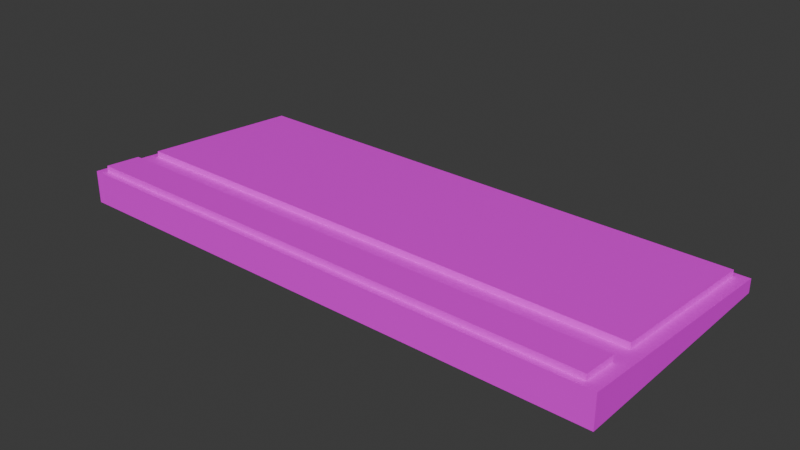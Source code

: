 # Source: Keyboard_1.blend  (saved by Blender 4.0.36; exported with 4.5.12 LTS)
import bpy
from mathutils import Matrix  # noqa: F401  (used for matrix-valued properties, if any)

bpy.ops.wm.read_factory_settings(use_empty=True)
scene = bpy.context.scene
scene.name = 'Scene'

# ---- collections
col_collection = bpy.data.collections.new('Collection'); scene.collection.children.link(col_collection)

# ---- images (referenced by path relative to the original .blend; pixels are not part of the script)
import os
ASSET_DIR = os.environ.get("B2B_ASSET_DIR", "")  # directory of the original .blend (textures are referenced by path, not embedded)
HERE = os.path.dirname(os.path.abspath(__file__))  # packed textures are extracted next to this script under _unpacked/

def load_image(name, relpath, width, height, colorspace="sRGB"):
    """Load a texture the original file referenced (path relative to the .blend, or extracted next to this script)."""
    p = next((c for c in (os.path.join(HERE, relpath), os.path.join(ASSET_DIR, relpath)) if relpath and os.path.exists(c)), "")
    if p:
        img = bpy.data.images.load(p, check_existing=True)
        img.name = name
    else:  # same state as the original file: an image datablock whose file is absent (Cycles renders it pink)
        img = bpy.data.images.new(name, width, height)
        img.source = "FILE"
        img.filepath = "//" + (relpath or name)
    img.colorspace_settings.name = colorspace
    return img
img_iquinix_keyboard_jpg = load_image('Iquinix Keyboard.jpg', 'Iquinix Keyboard.jpg', 1024, 1024, 'sRGB')

# ---- materials (node trees are filled in below, after node groups)
mat_material_002 = bpy.data.materials.new('Material.002')
mat_material_002.use_transparent_shadow = False

# ---- material node trees
mat_material_002.use_nodes = True; mat_material_002.node_tree.nodes.clear()
_N = mat_material_002.node_tree.nodes; _L = mat_material_002.node_tree.links
n0 = _N.new('ShaderNodeBsdfPrincipled'); n0.name = 'Principled BSDF'; n0.location = (10, 300)
n0.inputs[3].default_value = 1.45
n1 = _N.new('ShaderNodeOutputMaterial'); n1.name = 'Material Output'; n1.location = (300, 300)
n2 = _N.new('ShaderNodeTexImage'); n2.name = 'Image Texture'; n2.location = (-280, 275)
n2.image = img_iquinix_keyboard_jpg
_L.new(n0.outputs[0], n1.inputs[0])
_L.new(n2.outputs[0], n0.inputs[0])
n1.is_active_output = True

# ---- world
world_world = bpy.data.worlds.new('World'); scene.world = world_world
world_world.use_nodes = True; world_world.node_tree.nodes.clear()
_N = world_world.node_tree.nodes; _L = world_world.node_tree.links
n0 = _N.new('ShaderNodeOutputWorld'); n0.name = 'World Output'; n0.location = (300, 300)
n1 = _N.new('ShaderNodeBackground'); n1.name = 'Background'; n1.location = (10, 300)
n1.inputs[0].default_value = (0.05088, 0.05088, 0.05088, 1.0)
_L.new(n1.outputs[0], n0.inputs[0])
n0.is_active_output = True
world_world.color = (0.05088, 0.05088, 0.05088)
world_world.use_sun_shadow = False
world_world.sun_shadow_jitter_overblur = 0.0

# ---- meshes
me_cube_295 = bpy.data.meshes.new('Cube.295')
me_cube_295.from_pydata([(0.5349, -0.0283, -0.2399), (0.5349, -0.001689, -0.2399), (0.5302, -0.0283, 0.2287), (0.5302, 0.03476, 0.2287), (-0.5295, -0.0283, -0.2505), (-0.5295, -0.001689, -0.2505), (-0.5342, -0.0283, 0.2181), (-0.5342, 0.03476, 0.2181), (0.5347, -0.0283, -0.2252), (0.5347, -0.0005502, -0.2252), (-0.5297, -0.0283, -0.2359), (-0.5297, -0.0005502, -0.2359), (0.5315, 0.02483, 0.1011), (-0.5329, -0.0283, 0.09046), (0.5315, -0.0283, 0.1011), (-0.5329, 0.02483, 0.09046), (0.5054, -0.0283, 0.2284), (0.5054, 0.03476, 0.2284), (0.5101, -0.0283, -0.2401), (0.5101, -0.001689, -0.2401), (0.5099, -0.0005502, -0.2255), (0.5099, -0.0283, -0.2255), (0.5067, -0.0283, 0.1008), (0.5067, 0.02483, 0.1008), (-0.5184, 0.03476, 0.2182), (-0.5138, -0.0283, -0.2503), (-0.5139, -0.0005502, -0.2357), (-0.5172, 0.02483, 0.09062), (-0.5184, -0.0283, 0.2182), (-0.5138, -0.001689, -0.2503), (-0.5139, -0.0283, -0.2357), (-0.5172, -0.0283, 0.09062), (0.531, 0.02838, 0.1467), (-0.5334, -0.0283, 0.136), (0.531, -0.0283, 0.1467), (-0.5334, 0.02838, 0.136), (0.5062, 0.02838, 0.1464), (0.5062, -0.0283, 0.1464), (-0.5176, 0.02838, 0.1362), (-0.5176, -0.0283, 0.1362), (0.5303, 0.03378, 0.2161), (-0.5341, -0.0283, 0.2055), (0.5303, -0.0283, 0.2161), (-0.5341, 0.03378, 0.2055), (0.5055, 0.03378, 0.2159), (0.5055, -0.0283, 0.2159), (-0.5183, 0.03378, 0.2057), (-0.5183, -0.0283, 0.2057), (0.5067, 0.03649, 0.09993), (0.5099, 0.0111, -0.2264), (-0.5139, 0.0111, -0.2366), (-0.5172, 0.03649, 0.08971), (0.5055, 0.04544, 0.215), (0.5062, 0.04003, 0.1455), (-0.5183, 0.04544, 0.2048), (-0.5176, 0.04003, 0.1353), (0.4287, -0.0283, 0.2277), (0.4333, -0.001689, -0.2409), (0.4332, -0.0283, -0.2262), (0.4299, -0.0283, 0.1001), (0.4287, 0.03476, 0.2277), (0.4333, -0.0283, -0.2409), (0.4332, -0.0005502, -0.2262), (0.4299, 0.02483, 0.1001), (0.4295, -0.0283, 0.1456), (0.4295, 0.02838, 0.1456), (0.4288, 0.03378, 0.2151), (0.4288, -0.0283, 0.2151), (0.4332, 0.0111, -0.2271), (0.4299, 0.03649, 0.09917), (0.4295, 0.04003, 0.1447), (0.4288, 0.04544, 0.2142), (0.3957, 0.03476, 0.2273), (0.4004, -0.0283, -0.2412), (0.4002, -0.0005502, -0.2266), (0.397, 0.02483, 0.09974), (0.3965, 0.02838, 0.1453), (0.3958, 0.03378, 0.2148), (0.4002, 0.0111, -0.2275), (0.397, 0.03649, 0.09884), (0.3965, 0.04003, 0.1444), (0.3958, 0.04544, 0.2139), (0.3957, -0.0283, 0.2273), (0.4004, -0.001689, -0.2412), (0.4002, -0.0283, -0.2266), (0.397, -0.0283, 0.09974), (0.3965, -0.0283, 0.1453), (0.3958, -0.0283, 0.2148)], [], [(42, 40, 3, 2), (28, 24, 7, 6), (10, 11, 5, 4), (18, 19, 1, 0), (30, 10, 4, 25), (20, 9, 1, 19), (23, 12, 9, 20), (31, 13, 10, 30), (13, 15, 11, 10), (0, 1, 9, 8), (33, 35, 15, 13), (39, 33, 13, 31), (36, 32, 12, 23), (8, 9, 12, 14), (65, 36, 23, 63), (34, 37, 22, 14), (14, 22, 21, 8), (38, 46, 54, 55), (62, 20, 19, 57), (8, 21, 18, 0), (61, 57, 19, 18), (2, 3, 17, 16), (4, 5, 29, 25), (11, 26, 29, 5), (15, 27, 26, 11), (35, 38, 27, 15), (86, 39, 31, 85), (85, 31, 30, 84), (84, 30, 25, 73), (82, 72, 24, 28), (87, 47, 39, 86), (43, 46, 38, 35), (42, 45, 37, 34), (74, 26, 50, 78), (44, 40, 32, 36), (47, 41, 33, 39), (41, 43, 35, 33), (14, 12, 32, 34), (6, 7, 43, 41), (28, 6, 41, 47), (17, 3, 40, 44), (60, 17, 44, 66), (2, 16, 45, 42), (7, 24, 46, 43), (82, 28, 47, 87), (34, 32, 40, 42), (69, 48, 49, 68), (71, 52, 53, 70), (44, 36, 53, 52), (76, 38, 55, 80), (63, 23, 48, 69), (66, 44, 52, 71), (26, 27, 51, 50), (23, 20, 49, 48), (77, 66, 71, 81), (75, 63, 69, 79), (36, 65, 70, 53), (81, 71, 70, 80), (79, 69, 68, 78), (16, 56, 67, 45), (72, 60, 66, 77), (20, 62, 68, 49), (45, 67, 64, 37), (16, 17, 60, 56), (21, 58, 61, 18), (22, 59, 58, 21), (37, 64, 59, 22), (73, 83, 57, 61), (74, 62, 57, 83), (76, 65, 63, 75), (38, 76, 75, 27), (26, 74, 83, 29), (25, 29, 83, 73), (24, 72, 77, 46), (51, 79, 78, 50), (54, 81, 80, 55), (27, 75, 79, 51), (46, 77, 81, 54), (65, 76, 80, 70), (56, 82, 87, 67), (62, 74, 78, 68), (67, 87, 86, 64), (56, 60, 72, 82), (58, 84, 73, 61), (59, 85, 84, 58), (64, 86, 85, 59)])
_uv = me_cube_295.uv_layers.new(name='UVMap')
_uv.uv.foreach_set('vector', [0.78, 0.7537, 0.7982, 0.7537, 0.7982, 0.7541, 0.78, 0.7541, 0.78, 0.772, 0.7982, 0.772, 0.7982, 0.7723, 0.78, 0.7723, 0.78, 0.7899, 0.7982, 0.7899, 0.7982, 0.7904, 0.78, 0.7904, 0.78, 0.8081, 0.7982, 0.8081, 0.7982, 0.8086, 0.78, 0.8086, 0.7798, 0.7899, 0.78, 0.7899, 0.78, 0.7904, 0.7798, 0.7904, 0.02459, 0.02459, 0.01054, 0.0247, 0.01076, -0.006129, 0.02481, -0.006241, 0.01324, 0.7227, -0.000912, 0.7227, 0.003971, 0.03563, 0.01802, 0.03552, 0.7798, 0.7772, 0.78, 0.7772, 0.78, 0.7899, 0.7798, 0.7899, 0.78, 0.7772, 0.7982, 0.7772, 0.7982, 0.7899, 0.78, 0.7899, 0.78, 0.736, 0.7982, 0.736, 0.7982, 0.7366, 0.78, 0.7366, 0.78, 0.7755, 0.7982, 0.7755, 0.7982, 0.7772, 0.78, 0.7772, 0.7798, 0.7755, 0.78, 0.7755, 0.78, 0.7772, 0.7798, 0.7772, 0.01914, 0.8186, 0.004977, 0.8186, 0.005659, 0.7227, 0.01981, 0.7227, 0.78, 0.7366, 0.7982, 0.7366, 0.7982, 0.7492, 0.78, 0.7492, 0.09124, 0.8185, 0.01914, 0.8186, 0.01981, 0.7227, 0.09166, 0.7225, 0.7619, 0.7755, 0.7623, 0.7755, 0.7623, 0.7772, 0.7619, 0.7772, 0.7619, 0.7772, 0.7623, 0.7772, 0.7623, 0.7899, 0.7619, 0.7899, 0.9812, 0.8175, 0.9812, 0.9645, 0.9813, 0.9645, 0.9819, 0.8175, 0.09652, 0.02425, 0.02459, 0.02459, 0.02481, -0.006241, 0.09672, -0.006588, 0.7619, 0.7899, 0.7623, 0.7899, 0.7623, 0.7904, 0.7619, 0.7904, 0.78, 0.8068, 0.7982, 0.8068, 0.7982, 0.8081, 0.78, 0.8081, 0.78, 0.7541, 0.7982, 0.7541, 0.7982, 0.7546, 0.78, 0.7546, 0.78, 0.7904, 0.7982, 0.7904, 0.7982, 0.7907, 0.78, 0.7907, 0.9991, 0.03095, 0.9843, 0.03102, 0.9844, 5.673e-05, 0.9991, -1.467e-05, 0.9983, 0.7211, 0.9786, 0.7211, 0.9843, 0.03102, 0.9991, 0.03095, 0.9982, 0.8175, 0.9812, 0.8175, 0.9786, 0.7211, 0.9983, 0.7211, 0.7642, 0.7755, 0.7798, 0.7755, 0.7798, 0.7772, 0.7642, 0.7772, 0.7642, 0.7772, 0.7798, 0.7772, 0.7798, 0.7899, 0.7642, 0.7899, 0.7642, 0.7899, 0.7798, 0.7899, 0.7798, 0.7904, 0.7642, 0.7904, 0.78, 0.7564, 0.7982, 0.7564, 0.7982, 0.772, 0.78, 0.772, 0.7642, 0.7728, 0.7798, 0.7728, 0.7798, 0.7755, 0.7642, 0.7755, 0.998, 0.9645, 0.9812, 0.9645, 0.9812, 0.8175, 0.9982, 0.8175, 0.7619, 0.7728, 0.7623, 0.7728, 0.7623, 0.7755, 0.7619, 0.7755, 0.1274, 0.03504, 0.9843, 0.03102, 0.9794, 0.03102, 0.1269, 0.03504, 0.01521, 0.9649, -0.002036, 0.965, -0.0009965, 0.8186, 0.01316, 0.8186, 0.7798, 0.7728, 0.78, 0.7728, 0.78, 0.7755, 0.7798, 0.7755, 0.78, 0.7728, 0.7982, 0.7728, 0.7982, 0.7755, 0.78, 0.7755, 0.78, 0.7492, 0.7982, 0.7492, 0.7982, 0.751, 0.78, 0.751, 0.78, 0.7723, 0.7982, 0.7723, 0.7982, 0.7728, 0.78, 0.7728, 0.7798, 0.7723, 0.78, 0.7723, 0.78, 0.7728, 0.7798, 0.7728, 0.01793, 0.9913, 0.00375, 0.9913, 0.003937, 0.965, 0.02118, 0.9649, 0.09027, 0.9913, 0.01793, 0.9913, 0.02118, 0.9649, 0.09313, 0.9649, 0.7619, 0.7723, 0.7623, 0.7723, 0.7623, 0.7728, 0.7619, 0.7728, 0.998, 0.991, 0.9831, 0.991, 0.9812, 0.9645, 0.998, 0.9645, 0.7642, 0.7723, 0.7798, 0.7723, 0.7798, 0.7728, 0.7642, 0.7728, 0.78, 0.751, 0.7982, 0.751, 0.7982, 0.7537, 0.78, 0.7537, 0.09203, 0.7225, 0.01412, 0.7227, 0.01891, 0.03552, 0.09616, 0.03518, 0.0903, 0.9649, 0.01812, 0.9649, 0.0222, 0.8186, 0.09412, 0.8185, 0.02118, 0.9649, 0.01914, 0.8186, 0.0222, 0.8186, 0.01812, 0.9649, 0.1222, 0.8185, 0.9812, 0.8175, 0.9819, 0.8175, 0.125, 0.8185, 0.09166, 0.7225, 0.01981, 0.7227, 0.01981, 0.7227, 0.09203, 0.7225, 0.09313, 0.9649, 0.02118, 0.9649, 0.01812, 0.9649, 0.0903, 0.9649, 0.9843, 0.03102, 0.9786, 0.7211, 0.9834, 0.7211, 0.9794, 0.03102, 0.01981, 0.7227, 0.02459, 0.03552, 0.02459, 0.03552, 0.01981, 0.7227, 0.1241, 0.9649, 0.09313, 0.9649, 0.0903, 0.9649, 0.1213, 0.9649, 0.1225, 0.7225, 0.09166, 0.7225, 0.09203, 0.7225, 0.1231, 0.7225, 0.01914, 0.8186, 0.09124, 0.8185, 0.09412, 0.8185, 0.0222, 0.8186, 0.1148, 0.8128, 0.09863, 0.8128, 0.1006, 0.7366, 0.1167, 0.7366, 0.1231, 0.7225, 0.09203, 0.7225, 0.09616, 0.03518, 0.1269, 0.03504, 0.7623, 0.7723, 0.7636, 0.7723, 0.7636, 0.7728, 0.7623, 0.7728, 0.1214, 0.9913, 0.09027, 0.9913, 0.09313, 0.9649, 0.1241, 0.9649, 0.02459, 0.03552, 0.09652, 0.03518, 0.09616, 0.03518, 0.02459, 0.03552, 0.7623, 0.7728, 0.7636, 0.7728, 0.7636, 0.7755, 0.7623, 0.7755, 0.78, 0.7546, 0.7982, 0.7546, 0.7982, 0.7559, 0.78, 0.7559, 0.7623, 0.7899, 0.7636, 0.7899, 0.7636, 0.7904, 0.7623, 0.7904, 0.7623, 0.7772, 0.7636, 0.7772, 0.7636, 0.7899, 0.7623, 0.7899, 0.7623, 0.7755, 0.7636, 0.7755, 0.7636, 0.7772, 0.7623, 0.7772, 0.78, 0.8063, 0.7982, 0.8063, 0.7982, 0.8068, 0.78, 0.8068, 0.1274, 0.02411, 0.09652, 0.02425, 0.09672, -0.006588, 0.1276, -0.006737, 0.1222, 0.8185, 0.09124, 0.8185, 0.09166, 0.7225, 0.1225, 0.7225, 0.9812, 0.8175, 0.1222, 0.8185, 0.1225, 0.7225, 0.9786, 0.7211, 0.9843, 0.02009, 0.1274, 0.02411, 0.1276, -0.006737, 0.9844, -0.01087, 0.78, 0.7907, 0.7982, 0.7907, 0.7982, 0.8063, 0.78, 0.8063, 0.9831, 0.991, 0.1214, 0.9913, 0.1241, 0.9649, 0.9812, 0.9645, 0.9834, 0.7211, 0.1231, 0.7225, 0.1269, 0.03504, 0.9794, 0.03102, 0.9813, 0.9645, 0.1213, 0.9649, 0.125, 0.8185, 0.9819, 0.8175, 0.9786, 0.7211, 0.1225, 0.7225, 0.1231, 0.7225, 0.9834, 0.7211, 0.9812, 0.9645, 0.1241, 0.9649, 0.1213, 0.9649, 0.9813, 0.9645, 0.09124, 0.7703, 0.1222, 0.7703, 0.125, 0.7703, 0.09412, 0.7703, 0.7636, 0.7723, 0.7642, 0.7723, 0.7642, 0.7728, 0.7636, 0.7728, 0.09652, 0.03518, 0.1274, 0.03504, 0.1269, 0.03504, 0.09616, 0.03518, 0.7636, 0.7728, 0.7642, 0.7728, 0.7642, 0.7755, 0.7636, 0.7755, 0.78, 0.7559, 0.7982, 0.7559, 0.7982, 0.7564, 0.78, 0.7564, 0.7636, 0.7899, 0.7642, 0.7899, 0.7642, 0.7904, 0.7636, 0.7904, 0.7636, 0.7772, 0.7642, 0.7772, 0.7642, 0.7899, 0.7636, 0.7899, 0.7636, 0.7755, 0.7642, 0.7755, 0.7642, 0.7772, 0.7636, 0.7772])
me_cube_295.materials.append(mat_material_002)
me_cube_295.update()

# ---- objects
ob_keyboard = bpy.data.objects.new('Keyboard', me_cube_295)

# ---- transforms, parenting, visibility, modifiers, constraints
ob_keyboard.location = (0.0, 0.0, 0.0)
ob_keyboard.rotation_euler = (1.571, 0.0, 0.0)

# ---- collection membership
col_collection.objects.link(ob_keyboard)

# ---- scene / render settings (as saved in the file)
scene.frame_start = 1; scene.frame_end = 250; scene.frame_set(1)
scene.render.engine = 'BLENDER_EEVEE_NEXT'
scene.cycles.sampling_pattern = 'TABULATED_SOBOL'
bpy.context.view_layer.update()

# ---- added for rendering (the .blend has no active camera and no usable light): camera, sun
cam_auto = bpy.data.cameras.new('AutoCamera')
cam_auto.lens = 50.0
cam_auto.sensor_width = 36.0
cam_auto.clip_end = 1000.0
ob_auto_camera = bpy.data.objects.new('AutoCamera', cam_auto)
scene.collection.objects.link(ob_auto_camera)
ob_auto_camera.location = (1.08643, -1.29242, 0.877451)
ob_auto_camera.rotation_euler = (1.09748, -7.21219e-08, 0.694738)
scene.camera = ob_auto_camera
light_auto_sun = bpy.data.lights.new('AutoSun', 'SUN')
light_auto_sun.energy = 3.0
light_auto_sun.angle = 0.0523599
ob_auto_sun = bpy.data.objects.new('AutoSun', light_auto_sun)
scene.collection.objects.link(ob_auto_sun)
ob_auto_sun.rotation_euler = (0.872665, 0.174533, 0.523599)
bpy.context.view_layer.update()
